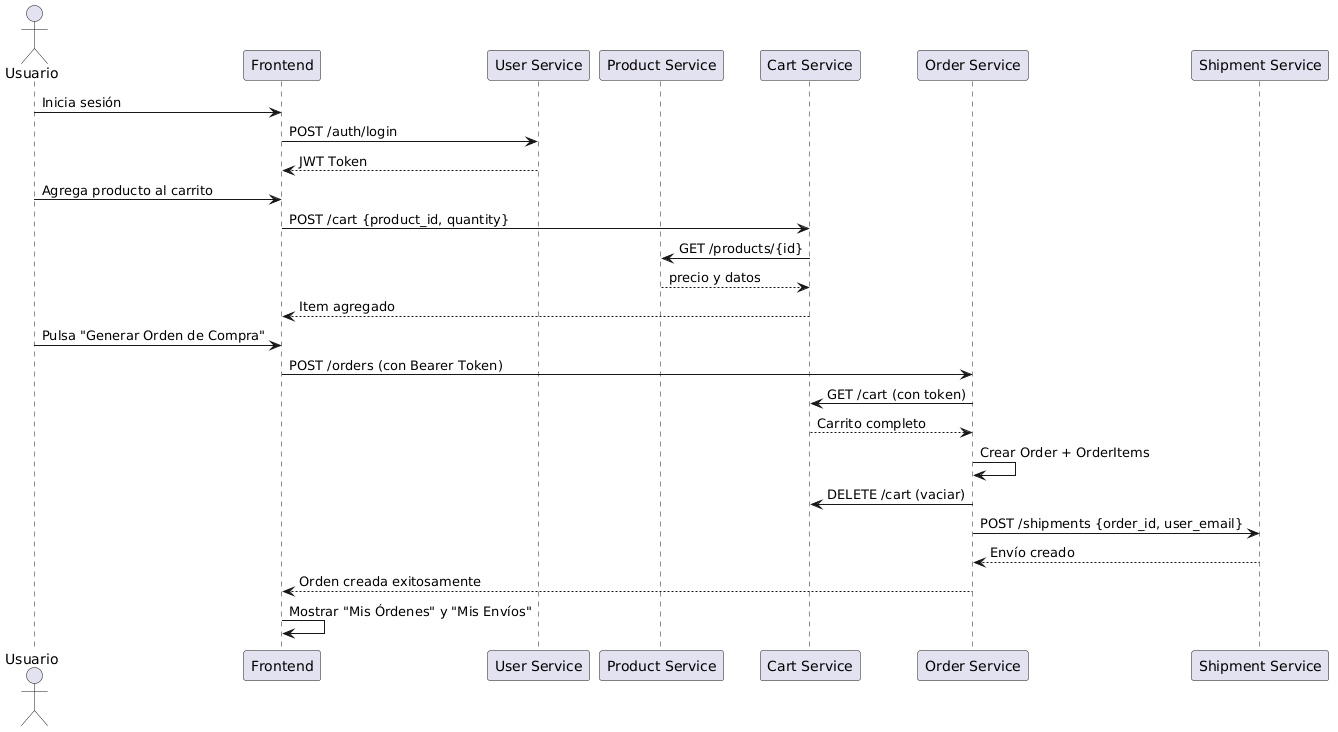

The diagram above was rendered by PlantUML. Its source (embedded in the PNG):
@startuml
actor Usuario
participant Frontend
participant "User Service" as User
participant "Product Service" as Product
participant "Cart Service" as Cart
participant "Order Service" as Order
participant "Shipment Service" as Shipment

Usuario -> Frontend: Inicia sesión
Frontend -> User: POST /auth/login
User --> Frontend: JWT Token

Usuario -> Frontend: Agrega producto al carrito
Frontend -> Cart: POST /cart {product_id, quantity}
Cart -> Product: GET /products/{id}
Product --> Cart: precio y datos
Cart --> Frontend: Item agregado

Usuario -> Frontend: Pulsa "Generar Orden de Compra"
Frontend -> Order: POST /orders (con Bearer Token)

Order -> Cart: GET /cart (con token)
Cart --> Order: Carrito completo

Order -> Order: Crear Order + OrderItems
Order -> Cart: DELETE /cart (vaciar)
Order -> Shipment: POST /shipments {order_id, user_email}
Shipment --> Order: Envío creado

Order --> Frontend: Orden creada exitosamente

Frontend -> Frontend: Mostrar "Mis Órdenes" y "Mis Envíos"
@enduml